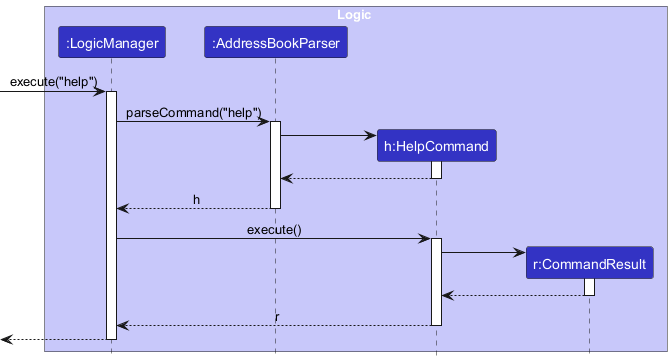

The diagram above was rendered by PlantUML. Its source (embedded in the PNG):
@startuml
!include style.puml
skinparam ArrowFontStyle plain

box Logic LOGIC_COLOR_T1
participant ":LogicManager" as LogicManager LOGIC_COLOR
participant ":AddressBookParser" as AddressBookParser LOGIC_COLOR
participant "h:HelpCommand" as HelpCommand LOGIC_COLOR
participant "r:CommandResult" as CommandResult LOGIC_COLOR
end box

[-> LogicManager : execute("help")
activate LogicManager

LogicManager -> AddressBookParser : parseCommand("help")
activate AddressBookParser

create HelpCommand
AddressBookParser -> HelpCommand
activate HelpCommand
HelpCommand --> AddressBookParser
deactivate HelpCommand

AddressBookParser --> LogicManager : h
deactivate AddressBookParser

LogicManager -> HelpCommand : execute()
activate HelpCommand

create CommandResult
HelpCommand -> CommandResult
activate CommandResult
CommandResult --> HelpCommand
deactivate CommandResult

HelpCommand --> LogicManager : r
deactivate HelpCommand

[<--LogicManager
deactivate LogicManager
@enduml